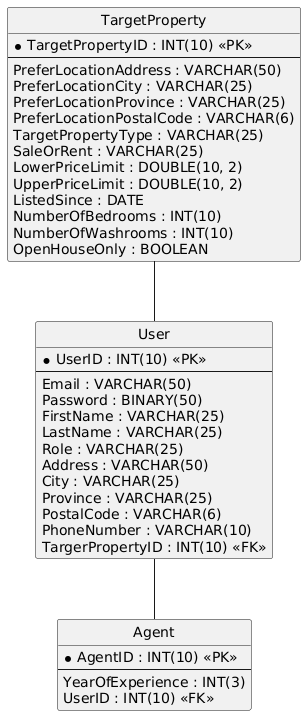

The diagram above was rendered by PlantUML. Its source (embedded in the PNG):
@startuml
hide circle
skinparam linetype ortho

entity "TargetProperty" as TargetProperty {
  * TargetPropertyID : INT(10) <<PK>>
  --
  PreferLocationAddress : VARCHAR(50)
  PreferLocationCity : VARCHAR(25)
  PreferLocationProvince : VARCHAR(25)
  PreferLocationPostalCode : VARCHAR(6)
  TargetPropertyType : VARCHAR(25)
  SaleOrRent : VARCHAR(25)
  LowerPriceLimit : DOUBLE(10, 2)
  UpperPriceLimit : DOUBLE(10, 2)
  ListedSince : DATE
  NumberOfBedrooms : INT(10)
  NumberOfWashrooms : INT(10)
  OpenHouseOnly : BOOLEAN
}

entity "User" as User {
  * UserID : INT(10) <<PK>>
  --
  Email : VARCHAR(50)
  Password : BINARY(50)
  FirstName : VARCHAR(25)
  LastName : VARCHAR(25)
  Role : VARCHAR(25)
  Address : VARCHAR(50)
  City : VARCHAR(25)
  Province : VARCHAR(25)
  PostalCode : VARCHAR(6)
  PhoneNumber : VARCHAR(10)
  TargerPropertyID : INT(10) <<FK>>
}

entity "Agent" as Agent {
  * AgentID : INT(10) <<PK>>
  --
  YearOfExperience : INT(3)
  UserID : INT(10) <<FK>>
}

TargetProperty -- User
User -- Agent
@enduml